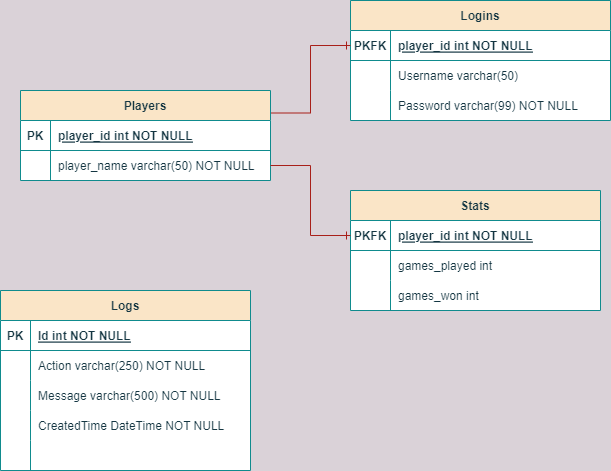

The diagram above was exported from draw.io. Its source (the exported page's mxGraphModel, read from the mxfile embedded in the PNG):
<mxGraphModel dx="1278" dy="649" grid="1" gridSize="10" guides="1" tooltips="1" connect="1" arrows="1" fold="1" page="1" pageScale="1" pageWidth="850" pageHeight="1100" background="#DAD2D8" math="0" shadow="0" extFonts="Permanent Marker^https://fonts.googleapis.com/css?family=Permanent+Marker">
  <root>
    <mxCell id="0" />
    <mxCell id="1" parent="0" />
    <mxCell id="C-vyLk0tnHw3VtMMgP7b-2" value="Logins" style="shape=table;startSize=30;container=1;collapsible=1;childLayout=tableLayout;fixedRows=1;rowLines=0;fontStyle=1;align=center;resizeLast=1;rounded=0;shadow=0;sketch=0;labelBackgroundColor=none;labelBorderColor=none;fillColor=#FAE5C7;swimlaneFillColor=default;strokeColor=#0F8B8D;fontColor=#143642;" parent="1" vertex="1">
      <mxGeometry x="440" y="130" width="260" height="120" as="geometry" />
    </mxCell>
    <mxCell id="C-vyLk0tnHw3VtMMgP7b-3" value="" style="shape=partialRectangle;collapsible=0;dropTarget=0;pointerEvents=0;fillColor=none;points=[[0,0.5],[1,0.5]];portConstraint=eastwest;top=0;left=0;right=0;bottom=1;strokeColor=#0F8B8D;fontColor=#143642;" parent="C-vyLk0tnHw3VtMMgP7b-2" vertex="1">
      <mxGeometry y="30" width="260" height="30" as="geometry" />
    </mxCell>
    <mxCell id="C-vyLk0tnHw3VtMMgP7b-4" value="PKFK" style="shape=partialRectangle;overflow=hidden;connectable=0;fillColor=none;top=0;left=0;bottom=0;right=0;fontStyle=1;strokeColor=#0F8B8D;fontColor=#143642;" parent="C-vyLk0tnHw3VtMMgP7b-3" vertex="1">
      <mxGeometry width="40" height="30" as="geometry">
        <mxRectangle width="40" height="30" as="alternateBounds" />
      </mxGeometry>
    </mxCell>
    <mxCell id="C-vyLk0tnHw3VtMMgP7b-5" value="player_id int NOT NULL " style="shape=partialRectangle;overflow=hidden;connectable=0;fillColor=none;top=0;left=0;bottom=0;right=0;align=left;spacingLeft=6;fontStyle=5;strokeColor=#0F8B8D;fontColor=#143642;" parent="C-vyLk0tnHw3VtMMgP7b-3" vertex="1">
      <mxGeometry x="40" width="220" height="30" as="geometry">
        <mxRectangle width="220" height="30" as="alternateBounds" />
      </mxGeometry>
    </mxCell>
    <mxCell id="C-vyLk0tnHw3VtMMgP7b-6" value="" style="shape=partialRectangle;collapsible=0;dropTarget=0;pointerEvents=0;fillColor=none;points=[[0,0.5],[1,0.5]];portConstraint=eastwest;top=0;left=0;right=0;bottom=0;strokeColor=#0F8B8D;fontColor=#143642;" parent="C-vyLk0tnHw3VtMMgP7b-2" vertex="1">
      <mxGeometry y="60" width="260" height="30" as="geometry" />
    </mxCell>
    <mxCell id="C-vyLk0tnHw3VtMMgP7b-7" value="" style="shape=partialRectangle;overflow=hidden;connectable=0;fillColor=none;top=0;left=0;bottom=0;right=0;strokeColor=#0F8B8D;fontColor=#143642;" parent="C-vyLk0tnHw3VtMMgP7b-6" vertex="1">
      <mxGeometry width="40" height="30" as="geometry">
        <mxRectangle width="40" height="30" as="alternateBounds" />
      </mxGeometry>
    </mxCell>
    <mxCell id="C-vyLk0tnHw3VtMMgP7b-8" value="Username varchar(50)" style="shape=partialRectangle;overflow=hidden;connectable=0;fillColor=none;top=0;left=0;bottom=0;right=0;align=left;spacingLeft=6;strokeColor=#0F8B8D;fontColor=#143642;" parent="C-vyLk0tnHw3VtMMgP7b-6" vertex="1">
      <mxGeometry x="40" width="220" height="30" as="geometry">
        <mxRectangle width="220" height="30" as="alternateBounds" />
      </mxGeometry>
    </mxCell>
    <mxCell id="C-vyLk0tnHw3VtMMgP7b-9" value="" style="shape=partialRectangle;collapsible=0;dropTarget=0;pointerEvents=0;fillColor=none;points=[[0,0.5],[1,0.5]];portConstraint=eastwest;top=0;left=0;right=0;bottom=0;strokeColor=#0F8B8D;fontColor=#143642;" parent="C-vyLk0tnHw3VtMMgP7b-2" vertex="1">
      <mxGeometry y="90" width="260" height="30" as="geometry" />
    </mxCell>
    <mxCell id="C-vyLk0tnHw3VtMMgP7b-10" value="" style="shape=partialRectangle;overflow=hidden;connectable=0;fillColor=none;top=0;left=0;bottom=0;right=0;strokeColor=#0F8B8D;fontColor=#143642;" parent="C-vyLk0tnHw3VtMMgP7b-9" vertex="1">
      <mxGeometry width="40" height="30" as="geometry">
        <mxRectangle width="40" height="30" as="alternateBounds" />
      </mxGeometry>
    </mxCell>
    <mxCell id="C-vyLk0tnHw3VtMMgP7b-11" value="Password varchar(99) NOT NULL" style="shape=partialRectangle;overflow=hidden;connectable=0;fillColor=none;top=0;left=0;bottom=0;right=0;align=left;spacingLeft=6;strokeColor=#0F8B8D;fontColor=#143642;" parent="C-vyLk0tnHw3VtMMgP7b-9" vertex="1">
      <mxGeometry x="40" width="220" height="30" as="geometry">
        <mxRectangle width="220" height="30" as="alternateBounds" />
      </mxGeometry>
    </mxCell>
    <mxCell id="C-vyLk0tnHw3VtMMgP7b-13" value="Stats" style="shape=table;startSize=30;container=1;collapsible=1;childLayout=tableLayout;fixedRows=1;rowLines=0;fontStyle=1;align=center;resizeLast=1;rounded=0;shadow=0;sketch=0;labelBackgroundColor=none;labelBorderColor=none;swimlaneFillColor=default;fillColor=#FAE5C7;strokeColor=#0F8B8D;fontColor=#143642;" parent="1" vertex="1">
      <mxGeometry x="440" y="320" width="250" height="120" as="geometry" />
    </mxCell>
    <mxCell id="C-vyLk0tnHw3VtMMgP7b-14" value="" style="shape=partialRectangle;collapsible=0;dropTarget=0;pointerEvents=0;fillColor=none;points=[[0,0.5],[1,0.5]];portConstraint=eastwest;top=0;left=0;right=0;bottom=1;strokeColor=#0F8B8D;fontColor=#143642;" parent="C-vyLk0tnHw3VtMMgP7b-13" vertex="1">
      <mxGeometry y="30" width="250" height="30" as="geometry" />
    </mxCell>
    <mxCell id="C-vyLk0tnHw3VtMMgP7b-15" value="PKFK" style="shape=partialRectangle;overflow=hidden;connectable=0;fillColor=none;top=0;left=0;bottom=0;right=0;fontStyle=1;strokeColor=#0F8B8D;fontColor=#143642;" parent="C-vyLk0tnHw3VtMMgP7b-14" vertex="1">
      <mxGeometry width="40" height="30" as="geometry">
        <mxRectangle width="40" height="30" as="alternateBounds" />
      </mxGeometry>
    </mxCell>
    <mxCell id="C-vyLk0tnHw3VtMMgP7b-16" value="player_id int NOT NULL " style="shape=partialRectangle;overflow=hidden;connectable=0;fillColor=none;top=0;left=0;bottom=0;right=0;align=left;spacingLeft=6;fontStyle=5;strokeColor=#0F8B8D;fontColor=#143642;" parent="C-vyLk0tnHw3VtMMgP7b-14" vertex="1">
      <mxGeometry x="40" width="210" height="30" as="geometry">
        <mxRectangle width="210" height="30" as="alternateBounds" />
      </mxGeometry>
    </mxCell>
    <mxCell id="C-vyLk0tnHw3VtMMgP7b-17" value="" style="shape=partialRectangle;collapsible=0;dropTarget=0;pointerEvents=0;fillColor=none;points=[[0,0.5],[1,0.5]];portConstraint=eastwest;top=0;left=0;right=0;bottom=0;strokeColor=#0F8B8D;fontColor=#143642;" parent="C-vyLk0tnHw3VtMMgP7b-13" vertex="1">
      <mxGeometry y="60" width="250" height="30" as="geometry" />
    </mxCell>
    <mxCell id="C-vyLk0tnHw3VtMMgP7b-18" value="" style="shape=partialRectangle;overflow=hidden;connectable=0;fillColor=none;top=0;left=0;bottom=0;right=0;strokeColor=#0F8B8D;fontColor=#143642;" parent="C-vyLk0tnHw3VtMMgP7b-17" vertex="1">
      <mxGeometry width="40" height="30" as="geometry">
        <mxRectangle width="40" height="30" as="alternateBounds" />
      </mxGeometry>
    </mxCell>
    <mxCell id="C-vyLk0tnHw3VtMMgP7b-19" value="games_played int " style="shape=partialRectangle;overflow=hidden;connectable=0;fillColor=none;top=0;left=0;bottom=0;right=0;align=left;spacingLeft=6;strokeColor=#0F8B8D;fontColor=#143642;" parent="C-vyLk0tnHw3VtMMgP7b-17" vertex="1">
      <mxGeometry x="40" width="210" height="30" as="geometry">
        <mxRectangle width="210" height="30" as="alternateBounds" />
      </mxGeometry>
    </mxCell>
    <mxCell id="C-vyLk0tnHw3VtMMgP7b-20" value="" style="shape=partialRectangle;collapsible=0;dropTarget=0;pointerEvents=0;fillColor=none;points=[[0,0.5],[1,0.5]];portConstraint=eastwest;top=0;left=0;right=0;bottom=0;strokeColor=#0F8B8D;fontColor=#143642;" parent="C-vyLk0tnHw3VtMMgP7b-13" vertex="1">
      <mxGeometry y="90" width="250" height="30" as="geometry" />
    </mxCell>
    <mxCell id="C-vyLk0tnHw3VtMMgP7b-21" value="" style="shape=partialRectangle;overflow=hidden;connectable=0;fillColor=none;top=0;left=0;bottom=0;right=0;strokeColor=#0F8B8D;fontColor=#143642;" parent="C-vyLk0tnHw3VtMMgP7b-20" vertex="1">
      <mxGeometry width="40" height="30" as="geometry">
        <mxRectangle width="40" height="30" as="alternateBounds" />
      </mxGeometry>
    </mxCell>
    <mxCell id="C-vyLk0tnHw3VtMMgP7b-22" value="games_won int" style="shape=partialRectangle;overflow=hidden;connectable=0;fillColor=none;top=0;left=0;bottom=0;right=0;align=left;spacingLeft=6;strokeColor=#0F8B8D;fontColor=#143642;" parent="C-vyLk0tnHw3VtMMgP7b-20" vertex="1">
      <mxGeometry x="40" width="210" height="30" as="geometry">
        <mxRectangle width="210" height="30" as="alternateBounds" />
      </mxGeometry>
    </mxCell>
    <mxCell id="jgNQewbbL42RwH8JA5iN-1" style="edgeStyle=orthogonalEdgeStyle;rounded=0;orthogonalLoop=1;jettySize=auto;html=1;exitX=1;exitY=0.25;exitDx=0;exitDy=0;endArrow=ERone;endFill=0;labelBackgroundColor=#DAD2D8;strokeColor=#A8201A;fontColor=#143642;" parent="1" source="C-vyLk0tnHw3VtMMgP7b-23" target="C-vyLk0tnHw3VtMMgP7b-3" edge="1">
      <mxGeometry relative="1" as="geometry" />
    </mxCell>
    <mxCell id="C-vyLk0tnHw3VtMMgP7b-23" value="Players" style="shape=table;startSize=30;container=1;collapsible=1;childLayout=tableLayout;fixedRows=1;rowLines=0;fontStyle=1;align=center;resizeLast=1;rounded=0;shadow=0;sketch=0;labelBackgroundColor=none;labelBorderColor=none;swimlaneFillColor=default;fillColor=#FAE5C7;strokeColor=#0F8B8D;fontColor=#143642;" parent="1" vertex="1">
      <mxGeometry x="110" y="220" width="250" height="90" as="geometry" />
    </mxCell>
    <mxCell id="C-vyLk0tnHw3VtMMgP7b-24" value="" style="shape=partialRectangle;collapsible=0;dropTarget=0;pointerEvents=0;fillColor=none;points=[[0,0.5],[1,0.5]];portConstraint=eastwest;top=0;left=0;right=0;bottom=1;strokeColor=#0F8B8D;fontColor=#143642;" parent="C-vyLk0tnHw3VtMMgP7b-23" vertex="1">
      <mxGeometry y="30" width="250" height="30" as="geometry" />
    </mxCell>
    <mxCell id="C-vyLk0tnHw3VtMMgP7b-25" value="PK" style="shape=partialRectangle;overflow=hidden;connectable=0;fillColor=none;top=0;left=0;bottom=0;right=0;fontStyle=1;strokeColor=#0F8B8D;fontColor=#143642;" parent="C-vyLk0tnHw3VtMMgP7b-24" vertex="1">
      <mxGeometry width="30" height="30" as="geometry">
        <mxRectangle width="30" height="30" as="alternateBounds" />
      </mxGeometry>
    </mxCell>
    <mxCell id="C-vyLk0tnHw3VtMMgP7b-26" value="player_id int NOT NULL" style="shape=partialRectangle;overflow=hidden;connectable=0;fillColor=none;top=0;left=0;bottom=0;right=0;align=left;spacingLeft=6;fontStyle=5;strokeColor=#0F8B8D;fontColor=#143642;" parent="C-vyLk0tnHw3VtMMgP7b-24" vertex="1">
      <mxGeometry x="30" width="220" height="30" as="geometry">
        <mxRectangle width="220" height="30" as="alternateBounds" />
      </mxGeometry>
    </mxCell>
    <mxCell id="C-vyLk0tnHw3VtMMgP7b-27" value="" style="shape=partialRectangle;collapsible=0;dropTarget=0;pointerEvents=0;fillColor=none;points=[[0,0.5],[1,0.5]];portConstraint=eastwest;top=0;left=0;right=0;bottom=0;strokeColor=#0F8B8D;fontColor=#143642;" parent="C-vyLk0tnHw3VtMMgP7b-23" vertex="1">
      <mxGeometry y="60" width="250" height="30" as="geometry" />
    </mxCell>
    <mxCell id="C-vyLk0tnHw3VtMMgP7b-28" value="" style="shape=partialRectangle;overflow=hidden;connectable=0;fillColor=none;top=0;left=0;bottom=0;right=0;strokeColor=#0F8B8D;fontColor=#143642;" parent="C-vyLk0tnHw3VtMMgP7b-27" vertex="1">
      <mxGeometry width="30" height="30" as="geometry">
        <mxRectangle width="30" height="30" as="alternateBounds" />
      </mxGeometry>
    </mxCell>
    <mxCell id="C-vyLk0tnHw3VtMMgP7b-29" value="player_name varchar(50) NOT NULL" style="shape=partialRectangle;overflow=hidden;connectable=0;fillColor=none;top=0;left=0;bottom=0;right=0;align=left;spacingLeft=6;strokeColor=#0F8B8D;fontColor=#143642;" parent="C-vyLk0tnHw3VtMMgP7b-27" vertex="1">
      <mxGeometry x="30" width="220" height="30" as="geometry">
        <mxRectangle width="220" height="30" as="alternateBounds" />
      </mxGeometry>
    </mxCell>
    <mxCell id="jgNQewbbL42RwH8JA5iN-2" style="edgeStyle=orthogonalEdgeStyle;rounded=0;orthogonalLoop=1;jettySize=auto;html=1;entryX=0;entryY=0.5;entryDx=0;entryDy=0;endArrow=ERone;endFill=0;labelBackgroundColor=#DAD2D8;strokeColor=#A8201A;fontColor=#143642;" parent="1" source="C-vyLk0tnHw3VtMMgP7b-27" target="C-vyLk0tnHw3VtMMgP7b-14" edge="1">
      <mxGeometry relative="1" as="geometry" />
    </mxCell>
    <mxCell id="UsoL4Fczk6N-ICm_Y8X9-1" value="Logs" style="shape=table;startSize=30;container=1;collapsible=1;childLayout=tableLayout;fixedRows=1;rowLines=0;fontStyle=1;align=center;resizeLast=1;rounded=0;shadow=0;sketch=0;labelBackgroundColor=none;labelBorderColor=none;swimlaneFillColor=default;fillColor=#FAE5C7;strokeColor=#0F8B8D;fontColor=#143642;" parent="1" vertex="1">
      <mxGeometry x="90" y="420" width="250" height="180" as="geometry" />
    </mxCell>
    <mxCell id="UsoL4Fczk6N-ICm_Y8X9-2" value="" style="shape=partialRectangle;collapsible=0;dropTarget=0;pointerEvents=0;fillColor=none;points=[[0,0.5],[1,0.5]];portConstraint=eastwest;top=0;left=0;right=0;bottom=1;strokeColor=#0F8B8D;fontColor=#143642;" parent="UsoL4Fczk6N-ICm_Y8X9-1" vertex="1">
      <mxGeometry y="30" width="250" height="30" as="geometry" />
    </mxCell>
    <mxCell id="UsoL4Fczk6N-ICm_Y8X9-3" value="PK" style="shape=partialRectangle;overflow=hidden;connectable=0;fillColor=none;top=0;left=0;bottom=0;right=0;fontStyle=1;strokeColor=#0F8B8D;fontColor=#143642;" parent="UsoL4Fczk6N-ICm_Y8X9-2" vertex="1">
      <mxGeometry width="30" height="30" as="geometry">
        <mxRectangle width="30" height="30" as="alternateBounds" />
      </mxGeometry>
    </mxCell>
    <mxCell id="UsoL4Fczk6N-ICm_Y8X9-4" value="Id int NOT NULL" style="shape=partialRectangle;overflow=hidden;connectable=0;fillColor=none;top=0;left=0;bottom=0;right=0;align=left;spacingLeft=6;fontStyle=5;strokeColor=#0F8B8D;fontColor=#143642;" parent="UsoL4Fczk6N-ICm_Y8X9-2" vertex="1">
      <mxGeometry x="30" width="220" height="30" as="geometry">
        <mxRectangle width="220" height="30" as="alternateBounds" />
      </mxGeometry>
    </mxCell>
    <mxCell id="UsoL4Fczk6N-ICm_Y8X9-5" value="" style="shape=partialRectangle;collapsible=0;dropTarget=0;pointerEvents=0;fillColor=none;points=[[0,0.5],[1,0.5]];portConstraint=eastwest;top=0;left=0;right=0;bottom=0;strokeColor=#0F8B8D;fontColor=#143642;" parent="UsoL4Fczk6N-ICm_Y8X9-1" vertex="1">
      <mxGeometry y="60" width="250" height="30" as="geometry" />
    </mxCell>
    <mxCell id="UsoL4Fczk6N-ICm_Y8X9-6" value="" style="shape=partialRectangle;overflow=hidden;connectable=0;fillColor=none;top=0;left=0;bottom=0;right=0;strokeColor=#0F8B8D;fontColor=#143642;" parent="UsoL4Fczk6N-ICm_Y8X9-5" vertex="1">
      <mxGeometry width="30" height="30" as="geometry">
        <mxRectangle width="30" height="30" as="alternateBounds" />
      </mxGeometry>
    </mxCell>
    <mxCell id="UsoL4Fczk6N-ICm_Y8X9-7" value="Action varchar(250) NOT NULL" style="shape=partialRectangle;overflow=hidden;connectable=0;fillColor=none;top=0;left=0;bottom=0;right=0;align=left;spacingLeft=6;strokeColor=#0F8B8D;fontColor=#143642;" parent="UsoL4Fczk6N-ICm_Y8X9-5" vertex="1">
      <mxGeometry x="30" width="220" height="30" as="geometry">
        <mxRectangle width="220" height="30" as="alternateBounds" />
      </mxGeometry>
    </mxCell>
    <mxCell id="UsoL4Fczk6N-ICm_Y8X9-8" value="" style="shape=partialRectangle;collapsible=0;dropTarget=0;pointerEvents=0;fillColor=none;points=[[0,0.5],[1,0.5]];portConstraint=eastwest;top=0;left=0;right=0;bottom=0;strokeColor=#0F8B8D;fontColor=#143642;" parent="UsoL4Fczk6N-ICm_Y8X9-1" vertex="1">
      <mxGeometry y="90" width="250" height="30" as="geometry" />
    </mxCell>
    <mxCell id="UsoL4Fczk6N-ICm_Y8X9-9" value="" style="shape=partialRectangle;overflow=hidden;connectable=0;fillColor=none;top=0;left=0;bottom=0;right=0;strokeColor=#0F8B8D;fontColor=#143642;" parent="UsoL4Fczk6N-ICm_Y8X9-8" vertex="1">
      <mxGeometry width="30" height="30" as="geometry">
        <mxRectangle width="30" height="30" as="alternateBounds" />
      </mxGeometry>
    </mxCell>
    <mxCell id="UsoL4Fczk6N-ICm_Y8X9-10" value="Message varchar(500) NOT NULL" style="shape=partialRectangle;overflow=hidden;connectable=0;fillColor=none;top=0;left=0;bottom=0;right=0;align=left;spacingLeft=6;strokeColor=#0F8B8D;fontColor=#143642;" parent="UsoL4Fczk6N-ICm_Y8X9-8" vertex="1">
      <mxGeometry x="30" width="220" height="30" as="geometry">
        <mxRectangle width="220" height="30" as="alternateBounds" />
      </mxGeometry>
    </mxCell>
    <mxCell id="UsoL4Fczk6N-ICm_Y8X9-11" value="" style="shape=partialRectangle;collapsible=0;dropTarget=0;pointerEvents=0;fillColor=none;points=[[0,0.5],[1,0.5]];portConstraint=eastwest;top=0;left=0;right=0;bottom=0;strokeColor=#0F8B8D;fontColor=#143642;" parent="UsoL4Fczk6N-ICm_Y8X9-1" vertex="1">
      <mxGeometry y="120" width="250" height="30" as="geometry" />
    </mxCell>
    <mxCell id="UsoL4Fczk6N-ICm_Y8X9-12" value="" style="shape=partialRectangle;overflow=hidden;connectable=0;fillColor=none;top=0;left=0;bottom=0;right=0;strokeColor=#0F8B8D;fontColor=#143642;" parent="UsoL4Fczk6N-ICm_Y8X9-11" vertex="1">
      <mxGeometry width="30" height="30" as="geometry">
        <mxRectangle width="30" height="30" as="alternateBounds" />
      </mxGeometry>
    </mxCell>
    <mxCell id="UsoL4Fczk6N-ICm_Y8X9-13" value="CreatedTime DateTime NOT NULL" style="shape=partialRectangle;overflow=hidden;connectable=0;fillColor=none;top=0;left=0;bottom=0;right=0;align=left;spacingLeft=6;strokeColor=#0F8B8D;fontColor=#143642;" parent="UsoL4Fczk6N-ICm_Y8X9-11" vertex="1">
      <mxGeometry x="30" width="220" height="30" as="geometry">
        <mxRectangle width="220" height="30" as="alternateBounds" />
      </mxGeometry>
    </mxCell>
    <mxCell id="UsoL4Fczk6N-ICm_Y8X9-14" value="" style="shape=partialRectangle;collapsible=0;dropTarget=0;pointerEvents=0;fillColor=none;points=[[0,0.5],[1,0.5]];portConstraint=eastwest;top=0;left=0;right=0;bottom=0;strokeColor=#0F8B8D;fontColor=#143642;" parent="UsoL4Fczk6N-ICm_Y8X9-1" vertex="1">
      <mxGeometry y="150" width="250" height="30" as="geometry" />
    </mxCell>
    <mxCell id="UsoL4Fczk6N-ICm_Y8X9-15" value="" style="shape=partialRectangle;overflow=hidden;connectable=0;fillColor=none;top=0;left=0;bottom=0;right=0;strokeColor=#0F8B8D;fontColor=#143642;" parent="UsoL4Fczk6N-ICm_Y8X9-14" vertex="1">
      <mxGeometry width="30" height="30" as="geometry">
        <mxRectangle width="30" height="30" as="alternateBounds" />
      </mxGeometry>
    </mxCell>
    <mxCell id="UsoL4Fczk6N-ICm_Y8X9-16" value="" style="shape=partialRectangle;overflow=hidden;connectable=0;fillColor=none;top=0;left=0;bottom=0;right=0;align=left;spacingLeft=6;strokeColor=#0F8B8D;fontColor=#143642;" parent="UsoL4Fczk6N-ICm_Y8X9-14" vertex="1">
      <mxGeometry x="30" width="220" height="30" as="geometry">
        <mxRectangle width="220" height="30" as="alternateBounds" />
      </mxGeometry>
    </mxCell>
  </root>
</mxGraphModel>